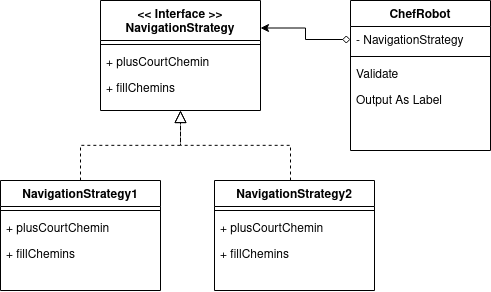

The diagram above was exported from draw.io. Its source (the exported page's mxGraphModel, read from the mxfile embedded in the PNG):
<mxGraphModel dx="1123" dy="661" grid="1" gridSize="10" guides="1" tooltips="1" connect="1" arrows="1" fold="1" page="1" pageScale="1" pageWidth="827" pageHeight="1169" math="0" shadow="0">
  <root>
    <mxCell id="WIyWlLk6GJQsqaUBKTNV-0" />
    <mxCell id="WIyWlLk6GJQsqaUBKTNV-1" parent="WIyWlLk6GJQsqaUBKTNV-0" />
    <mxCell id="zkfFHV4jXpPFQw0GAbJ--0" value="&lt;&lt; Interface &gt;&gt;&#10;NavigationStrategy" style="swimlane;fontStyle=1;align=center;verticalAlign=top;childLayout=stackLayout;horizontal=1;startSize=40;horizontalStack=0;resizeParent=1;resizeLast=0;collapsible=1;marginBottom=0;rounded=0;shadow=0;strokeWidth=1;" parent="WIyWlLk6GJQsqaUBKTNV-1" vertex="1">
      <mxGeometry x="220" y="180" width="160" height="110" as="geometry">
        <mxRectangle x="230" y="140" width="160" height="26" as="alternateBounds" />
      </mxGeometry>
    </mxCell>
    <mxCell id="zkfFHV4jXpPFQw0GAbJ--4" value="" style="line;html=1;strokeWidth=1;align=left;verticalAlign=middle;spacingTop=-1;spacingLeft=3;spacingRight=3;rotatable=0;labelPosition=right;points=[];portConstraint=eastwest;" parent="zkfFHV4jXpPFQw0GAbJ--0" vertex="1">
      <mxGeometry y="40" width="160" height="8" as="geometry" />
    </mxCell>
    <mxCell id="zkfFHV4jXpPFQw0GAbJ--5" value="+ plusCourtChemin" style="text;align=left;verticalAlign=top;spacingLeft=4;spacingRight=4;overflow=hidden;rotatable=0;points=[[0,0.5],[1,0.5]];portConstraint=eastwest;" parent="zkfFHV4jXpPFQw0GAbJ--0" vertex="1">
      <mxGeometry y="48" width="160" height="26" as="geometry" />
    </mxCell>
    <mxCell id="qY9vMBuKwumYfNoDbSDC-2" value="+ fillChemins" style="text;align=left;verticalAlign=top;spacingLeft=4;spacingRight=4;overflow=hidden;rotatable=0;points=[[0,0.5],[1,0.5]];portConstraint=eastwest;" vertex="1" parent="zkfFHV4jXpPFQw0GAbJ--0">
      <mxGeometry y="74" width="160" height="26" as="geometry" />
    </mxCell>
    <mxCell id="zkfFHV4jXpPFQw0GAbJ--6" value="NavigationStrategy1" style="swimlane;fontStyle=1;align=center;verticalAlign=top;childLayout=stackLayout;horizontal=1;startSize=26;horizontalStack=0;resizeParent=1;resizeLast=0;collapsible=1;marginBottom=0;rounded=0;shadow=0;strokeWidth=1;" parent="WIyWlLk6GJQsqaUBKTNV-1" vertex="1">
      <mxGeometry x="120" y="360" width="160" height="110" as="geometry">
        <mxRectangle x="130" y="380" width="160" height="26" as="alternateBounds" />
      </mxGeometry>
    </mxCell>
    <mxCell id="zkfFHV4jXpPFQw0GAbJ--9" value="" style="line;html=1;strokeWidth=1;align=left;verticalAlign=middle;spacingTop=-1;spacingLeft=3;spacingRight=3;rotatable=0;labelPosition=right;points=[];portConstraint=eastwest;" parent="zkfFHV4jXpPFQw0GAbJ--6" vertex="1">
      <mxGeometry y="26" width="160" height="8" as="geometry" />
    </mxCell>
    <mxCell id="zkfFHV4jXpPFQw0GAbJ--10" value="+ plusCourtChemin" style="text;align=left;verticalAlign=top;spacingLeft=4;spacingRight=4;overflow=hidden;rotatable=0;points=[[0,0.5],[1,0.5]];portConstraint=eastwest;fontStyle=0" parent="zkfFHV4jXpPFQw0GAbJ--6" vertex="1">
      <mxGeometry y="34" width="160" height="26" as="geometry" />
    </mxCell>
    <mxCell id="zkfFHV4jXpPFQw0GAbJ--11" value="+ fillChemins" style="text;align=left;verticalAlign=top;spacingLeft=4;spacingRight=4;overflow=hidden;rotatable=0;points=[[0,0.5],[1,0.5]];portConstraint=eastwest;" parent="zkfFHV4jXpPFQw0GAbJ--6" vertex="1">
      <mxGeometry y="60" width="160" height="26" as="geometry" />
    </mxCell>
    <mxCell id="zkfFHV4jXpPFQw0GAbJ--12" value="" style="endArrow=block;endSize=10;endFill=0;shadow=0;strokeWidth=1;rounded=0;edgeStyle=elbowEdgeStyle;elbow=vertical;dashed=1;" parent="WIyWlLk6GJQsqaUBKTNV-1" source="zkfFHV4jXpPFQw0GAbJ--6" target="zkfFHV4jXpPFQw0GAbJ--0" edge="1">
      <mxGeometry width="160" relative="1" as="geometry">
        <mxPoint x="200" y="203" as="sourcePoint" />
        <mxPoint x="200" y="203" as="targetPoint" />
      </mxGeometry>
    </mxCell>
    <mxCell id="zkfFHV4jXpPFQw0GAbJ--16" value="" style="endArrow=block;endSize=10;endFill=0;shadow=0;strokeWidth=1;rounded=0;edgeStyle=elbowEdgeStyle;elbow=vertical;dashed=1;" parent="WIyWlLk6GJQsqaUBKTNV-1" target="zkfFHV4jXpPFQw0GAbJ--0" edge="1">
      <mxGeometry width="160" relative="1" as="geometry">
        <mxPoint x="410" y="360.0000000000001" as="sourcePoint" />
        <mxPoint x="310" y="271" as="targetPoint" />
      </mxGeometry>
    </mxCell>
    <mxCell id="zkfFHV4jXpPFQw0GAbJ--17" value="ChefRobot" style="swimlane;fontStyle=1;align=center;verticalAlign=top;childLayout=stackLayout;horizontal=1;startSize=26;horizontalStack=0;resizeParent=1;resizeLast=0;collapsible=1;marginBottom=0;rounded=0;shadow=0;strokeWidth=1;" parent="WIyWlLk6GJQsqaUBKTNV-1" vertex="1">
      <mxGeometry x="470" y="180" width="140" height="150" as="geometry">
        <mxRectangle x="550" y="140" width="160" height="26" as="alternateBounds" />
      </mxGeometry>
    </mxCell>
    <mxCell id="zkfFHV4jXpPFQw0GAbJ--18" value="- NavigationStrategy" style="text;align=left;verticalAlign=top;spacingLeft=4;spacingRight=4;overflow=hidden;rotatable=0;points=[[0,0.5],[1,0.5]];portConstraint=eastwest;" parent="zkfFHV4jXpPFQw0GAbJ--17" vertex="1">
      <mxGeometry y="26" width="140" height="26" as="geometry" />
    </mxCell>
    <mxCell id="zkfFHV4jXpPFQw0GAbJ--23" value="" style="line;html=1;strokeWidth=1;align=left;verticalAlign=middle;spacingTop=-1;spacingLeft=3;spacingRight=3;rotatable=0;labelPosition=right;points=[];portConstraint=eastwest;" parent="zkfFHV4jXpPFQw0GAbJ--17" vertex="1">
      <mxGeometry y="52" width="140" height="8" as="geometry" />
    </mxCell>
    <mxCell id="zkfFHV4jXpPFQw0GAbJ--24" value="Validate" style="text;align=left;verticalAlign=top;spacingLeft=4;spacingRight=4;overflow=hidden;rotatable=0;points=[[0,0.5],[1,0.5]];portConstraint=eastwest;" parent="zkfFHV4jXpPFQw0GAbJ--17" vertex="1">
      <mxGeometry y="60" width="140" height="26" as="geometry" />
    </mxCell>
    <mxCell id="zkfFHV4jXpPFQw0GAbJ--25" value="Output As Label" style="text;align=left;verticalAlign=top;spacingLeft=4;spacingRight=4;overflow=hidden;rotatable=0;points=[[0,0.5],[1,0.5]];portConstraint=eastwest;" parent="zkfFHV4jXpPFQw0GAbJ--17" vertex="1">
      <mxGeometry y="86" width="140" height="26" as="geometry" />
    </mxCell>
    <mxCell id="qY9vMBuKwumYfNoDbSDC-0" style="edgeStyle=orthogonalEdgeStyle;rounded=0;orthogonalLoop=1;jettySize=auto;html=1;entryX=1;entryY=0.25;entryDx=0;entryDy=0;startArrow=diamond;startFill=0;" edge="1" parent="WIyWlLk6GJQsqaUBKTNV-1" source="zkfFHV4jXpPFQw0GAbJ--18" target="zkfFHV4jXpPFQw0GAbJ--0">
      <mxGeometry relative="1" as="geometry" />
    </mxCell>
    <mxCell id="qY9vMBuKwumYfNoDbSDC-5" value="NavigationStrategy2" style="swimlane;fontStyle=1;align=center;verticalAlign=top;childLayout=stackLayout;horizontal=1;startSize=26;horizontalStack=0;resizeParent=1;resizeLast=0;collapsible=1;marginBottom=0;rounded=0;shadow=0;strokeWidth=1;" vertex="1" parent="WIyWlLk6GJQsqaUBKTNV-1">
      <mxGeometry x="334" y="360" width="160" height="110" as="geometry">
        <mxRectangle x="130" y="380" width="160" height="26" as="alternateBounds" />
      </mxGeometry>
    </mxCell>
    <mxCell id="qY9vMBuKwumYfNoDbSDC-6" value="" style="line;html=1;strokeWidth=1;align=left;verticalAlign=middle;spacingTop=-1;spacingLeft=3;spacingRight=3;rotatable=0;labelPosition=right;points=[];portConstraint=eastwest;" vertex="1" parent="qY9vMBuKwumYfNoDbSDC-5">
      <mxGeometry y="26" width="160" height="8" as="geometry" />
    </mxCell>
    <mxCell id="qY9vMBuKwumYfNoDbSDC-7" value="+ plusCourtChemin" style="text;align=left;verticalAlign=top;spacingLeft=4;spacingRight=4;overflow=hidden;rotatable=0;points=[[0,0.5],[1,0.5]];portConstraint=eastwest;fontStyle=0" vertex="1" parent="qY9vMBuKwumYfNoDbSDC-5">
      <mxGeometry y="34" width="160" height="26" as="geometry" />
    </mxCell>
    <mxCell id="qY9vMBuKwumYfNoDbSDC-8" value="+ fillChemins" style="text;align=left;verticalAlign=top;spacingLeft=4;spacingRight=4;overflow=hidden;rotatable=0;points=[[0,0.5],[1,0.5]];portConstraint=eastwest;" vertex="1" parent="qY9vMBuKwumYfNoDbSDC-5">
      <mxGeometry y="60" width="160" height="26" as="geometry" />
    </mxCell>
  </root>
</mxGraphModel>